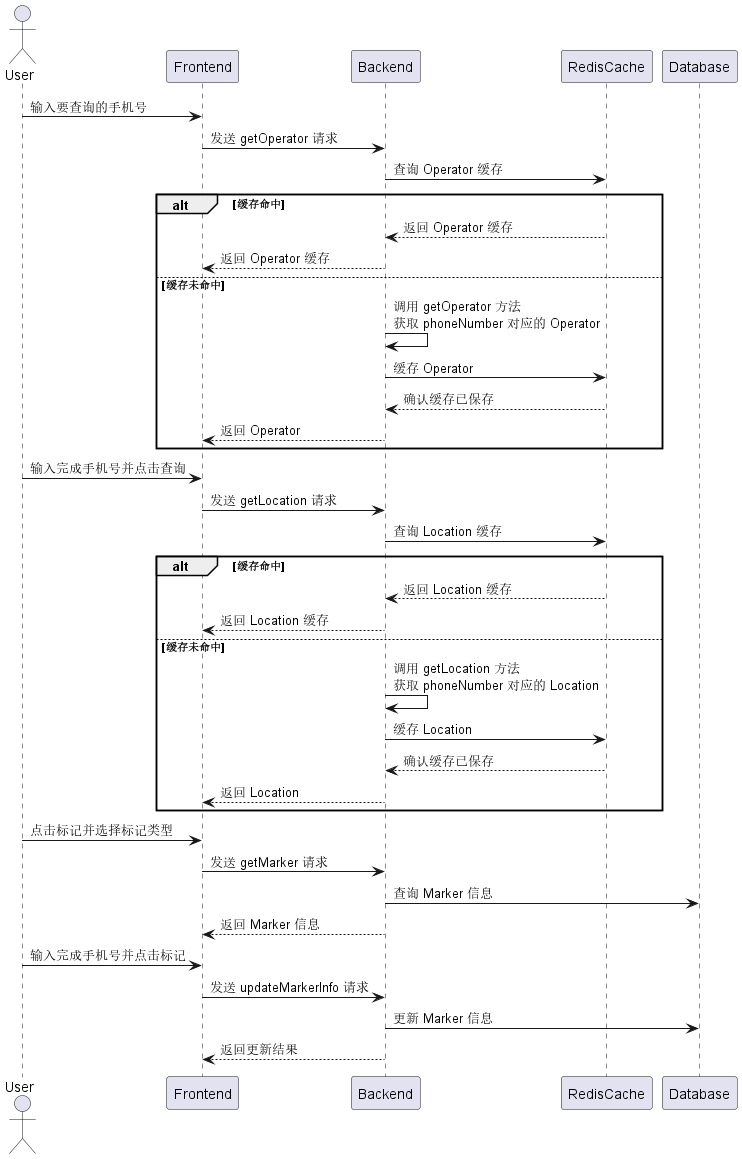

The diagram above was rendered by PlantUML. Its source (embedded in the PNG):
@startuml

actor User as User
participant Frontend as Frontend
participant Backend as Backend
participant RedisCache as RedisCache
participant Database as Database

User -> Frontend: 输入要查询的手机号
Frontend -> Backend: 发送 getOperator 请求
Backend -> RedisCache: 查询 Operator 缓存
alt 缓存命中
    RedisCache --> Backend: 返回 Operator 缓存
    Backend --> Frontend: 返回 Operator 缓存
else 缓存未命中
    Backend -> Backend: 调用 getOperator 方法\n获取 phoneNumber 对应的 Operator
    Backend -> RedisCache: 缓存 Operator
    RedisCache --> Backend: 确认缓存已保存
    Backend --> Frontend: 返回 Operator
end

User -> Frontend: 输入完成手机号并点击查询
Frontend -> Backend: 发送 getLocation 请求
Backend -> RedisCache: 查询 Location 缓存
alt 缓存命中
    RedisCache --> Backend: 返回 Location 缓存
    Backend --> Frontend: 返回 Location 缓存
else 缓存未命中
    Backend -> Backend: 调用 getLocation 方法\n获取 phoneNumber 对应的 Location
    Backend -> RedisCache: 缓存 Location
    RedisCache --> Backend: 确认缓存已保存
    Backend --> Frontend: 返回 Location
end

User -> Frontend: 点击标记并选择标记类型
Frontend -> Backend: 发送 getMarker 请求
Backend -> Database: 查询 Marker 信息
Backend --> Frontend: 返回 Marker 信息

User -> Frontend: 输入完成手机号并点击标记
Frontend -> Backend: 发送 updateMarkerInfo 请求
Backend -> Database: 更新 Marker 信息
Backend --> Frontend: 返回更新结果

@enduml